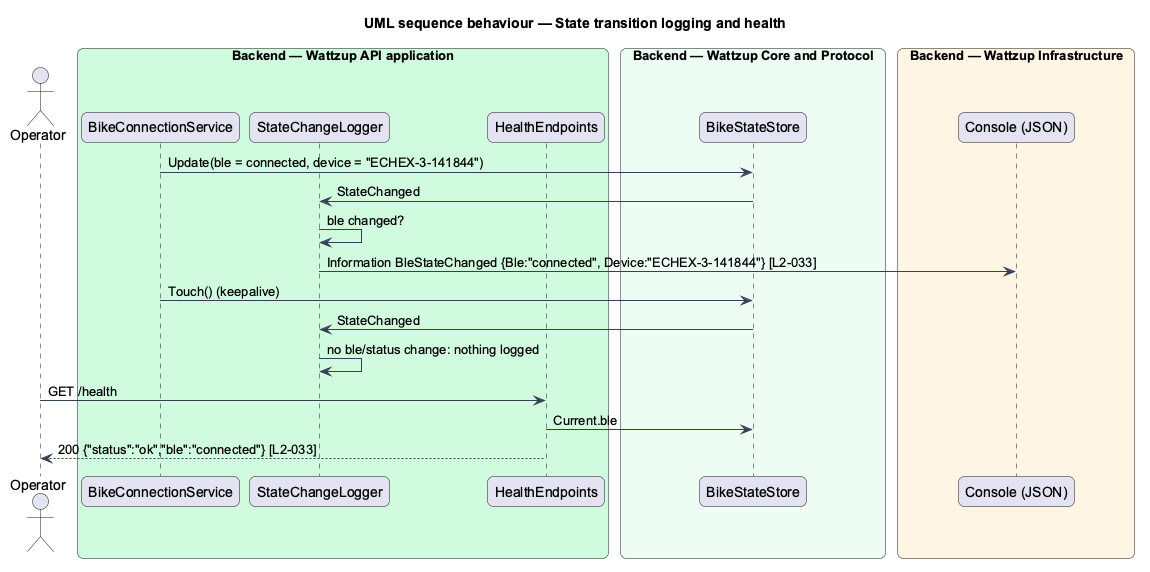

The diagram above was rendered by PlantUML. Its source (embedded in the PNG):
@startuml
title UML sequence behaviour — State transition logging and health
skinparam backgroundColor #FFFFFF
skinparam shadowing false
skinparam roundcorner 12
skinparam defaultFontName Arial
skinparam ArrowColor #344054
actor "Operator" as op
box "Backend — Wattzup API application" #D1FADF
  participant "BikeConnectionService" as svc
  participant "StateChangeLogger" as scl
  participant "HealthEndpoints" as health
end box
box "Backend — Wattzup Core and Protocol" #ECFDF3
  participant "BikeStateStore" as store
end box
box "Backend — Wattzup Infrastructure" #FFF4E5
  participant "Console (JSON)" as out
end box

svc -> store : Update(ble = connected, device = "ECHEX-3-141844")
store -> scl : StateChanged
scl -> scl : ble changed?
scl -> out : Information BleStateChanged {Ble:"connected", Device:"ECHEX-3-141844"} [L2-033]
svc -> store : Touch() (keepalive)
store -> scl : StateChanged
scl -> scl : no ble/status change: nothing logged
op -> health : GET /health
health -> store : Current.ble
health --> op : 200 {"status":"ok","ble":"connected"} [L2-033]
@enduml